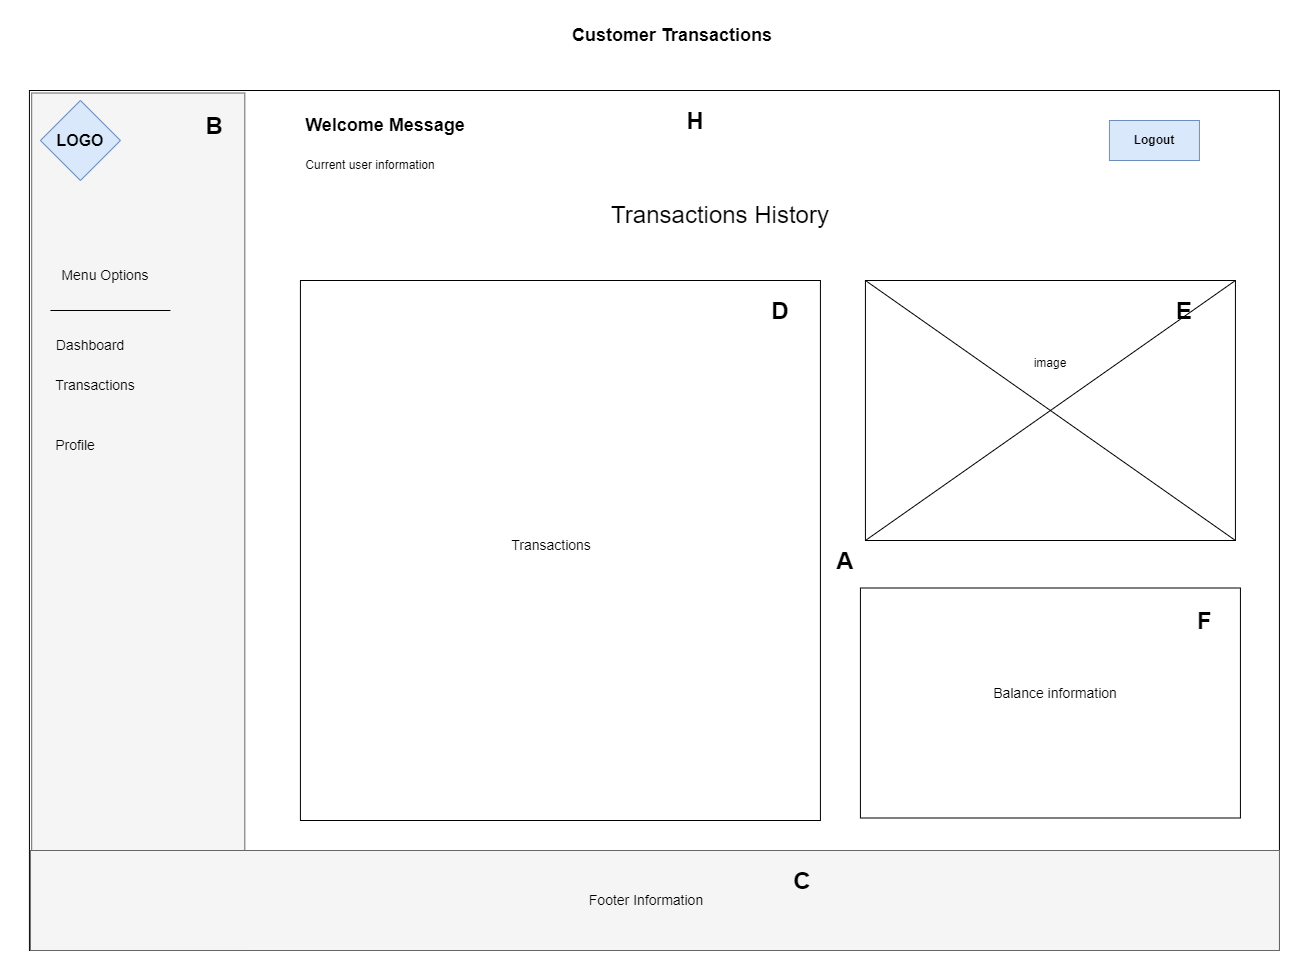

The diagram above was exported from draw.io. Its source (the exported page's mxGraphModel, read from the mxfile embedded in the PNG):
<mxGraphModel dx="2790" dy="-2344" grid="1" gridSize="10" guides="1" tooltips="1" connect="1" arrows="1" fold="1" page="1" pageScale="1" pageWidth="827" pageHeight="1169" math="0" shadow="0">
  <root>
    <mxCell id="0" />
    <mxCell id="1" parent="0" />
    <mxCell id="KhuRC_Y1lqTb-dmsCv6L-34" value="&lt;font style=&quot;font-size: 18px;&quot;&gt;&lt;b&gt;Customer Transactions&lt;/b&gt;&lt;/font&gt;" style="text;html=1;align=center;verticalAlign=middle;whiteSpace=wrap;rounded=0;" parent="1" vertex="1">
      <mxGeometry x="227.5" y="4210" width="230" height="30" as="geometry" />
    </mxCell>
    <mxCell id="KhuRC_Y1lqTb-dmsCv6L-35" value="" style="rounded=0;whiteSpace=wrap;html=1;" parent="1" vertex="1">
      <mxGeometry x="-300.07" y="4280" width="1250" height="860" as="geometry" />
    </mxCell>
    <mxCell id="KhuRC_Y1lqTb-dmsCv6L-36" value="" style="rounded=0;whiteSpace=wrap;html=1;fillColor=#f5f5f5;fontColor=#333333;strokeColor=#666666;rotation=-270;" parent="1" vertex="1">
      <mxGeometry x="-620" y="4604.6900000000005" width="857.5" height="213.13" as="geometry" />
    </mxCell>
    <mxCell id="KhuRC_Y1lqTb-dmsCv6L-37" value="&lt;font size=&quot;3&quot;&gt;&lt;b&gt;LOGO&lt;/b&gt;&lt;/font&gt;" style="rhombus;whiteSpace=wrap;html=1;fillColor=#dae8fc;strokeColor=#6c8ebf;" parent="1" vertex="1">
      <mxGeometry x="-289.07" y="4290" width="80" height="80" as="geometry" />
    </mxCell>
    <mxCell id="KhuRC_Y1lqTb-dmsCv6L-38" value="&lt;b&gt;Logout&lt;/b&gt;" style="rounded=0;whiteSpace=wrap;html=1;fillColor=#dae8fc;strokeColor=#6c8ebf;" parent="1" vertex="1">
      <mxGeometry x="779.9300000000001" y="4310" width="90" height="40" as="geometry" />
    </mxCell>
    <mxCell id="KhuRC_Y1lqTb-dmsCv6L-39" value="" style="rounded=0;whiteSpace=wrap;html=1;fillColor=#f5f5f5;fontColor=#f5f5f5;strokeColor=#666666;" parent="1" vertex="1">
      <mxGeometry x="-299.07" y="5040" width="1249" height="100" as="geometry" />
    </mxCell>
    <mxCell id="KhuRC_Y1lqTb-dmsCv6L-40" value="&lt;font style=&quot;font-size: 14px;&quot;&gt;Footer Information&lt;/font&gt;" style="text;html=1;align=center;verticalAlign=middle;whiteSpace=wrap;rounded=0;" parent="1" vertex="1">
      <mxGeometry x="253.93" y="5075" width="126" height="30" as="geometry" />
    </mxCell>
    <mxCell id="KhuRC_Y1lqTb-dmsCv6L-41" value="&lt;b&gt;&lt;font style=&quot;font-size: 18px;&quot;&gt;Welcome Message&lt;/font&gt;&lt;/b&gt;" style="text;html=1;align=center;verticalAlign=middle;whiteSpace=wrap;rounded=0;" parent="1" vertex="1">
      <mxGeometry x="-59.06999999999999" y="4300" width="230" height="30" as="geometry" />
    </mxCell>
    <mxCell id="KhuRC_Y1lqTb-dmsCv6L-42" value="Current user information" style="text;html=1;align=center;verticalAlign=middle;whiteSpace=wrap;rounded=0;" parent="1" vertex="1">
      <mxGeometry x="-39.06999999999999" y="4340" width="160" height="30" as="geometry" />
    </mxCell>
    <mxCell id="KhuRC_Y1lqTb-dmsCv6L-43" value="&lt;font style=&quot;font-size: 14px;&quot;&gt;Menu Options&lt;/font&gt;" style="text;html=1;align=center;verticalAlign=middle;whiteSpace=wrap;rounded=0;" parent="1" vertex="1">
      <mxGeometry x="-279.07" y="4450" width="110" height="30" as="geometry" />
    </mxCell>
    <mxCell id="KhuRC_Y1lqTb-dmsCv6L-44" value="&lt;font style=&quot;font-size: 14px;&quot;&gt;Dashboard&lt;/font&gt;" style="text;html=1;align=center;verticalAlign=middle;whiteSpace=wrap;rounded=0;" parent="1" vertex="1">
      <mxGeometry x="-294.07" y="4520" width="110" height="30" as="geometry" />
    </mxCell>
    <mxCell id="KhuRC_Y1lqTb-dmsCv6L-45" value="&lt;font style=&quot;font-size: 14px;&quot;&gt;Transactions&lt;/font&gt;" style="text;html=1;align=center;verticalAlign=middle;whiteSpace=wrap;rounded=0;" parent="1" vertex="1">
      <mxGeometry x="-289.07" y="4560" width="110" height="30" as="geometry" />
    </mxCell>
    <mxCell id="KhuRC_Y1lqTb-dmsCv6L-46" value="&lt;font style=&quot;font-size: 14px;&quot;&gt;Profile&lt;/font&gt;" style="text;html=1;align=center;verticalAlign=middle;whiteSpace=wrap;rounded=0;" parent="1" vertex="1">
      <mxGeometry x="-309.07" y="4620" width="110" height="30" as="geometry" />
    </mxCell>
    <mxCell id="KhuRC_Y1lqTb-dmsCv6L-47" style="edgeStyle=orthogonalEdgeStyle;rounded=0;orthogonalLoop=1;jettySize=auto;html=1;exitX=0.5;exitY=1;exitDx=0;exitDy=0;" parent="1" source="KhuRC_Y1lqTb-dmsCv6L-46" target="KhuRC_Y1lqTb-dmsCv6L-46" edge="1">
      <mxGeometry relative="1" as="geometry" />
    </mxCell>
    <mxCell id="KhuRC_Y1lqTb-dmsCv6L-48" value="" style="endArrow=none;html=1;rounded=0;" parent="1" edge="1">
      <mxGeometry width="50" height="50" relative="1" as="geometry">
        <mxPoint x="-159.07" y="4500" as="sourcePoint" />
        <mxPoint x="-279.07" y="4500" as="targetPoint" />
      </mxGeometry>
    </mxCell>
    <mxCell id="KhuRC_Y1lqTb-dmsCv6L-49" value="" style="rounded=0;whiteSpace=wrap;html=1;" parent="1" vertex="1">
      <mxGeometry x="-29.07" y="4470" width="520" height="540" as="geometry" />
    </mxCell>
    <mxCell id="KhuRC_Y1lqTb-dmsCv6L-50" value="&lt;span style=&quot;font-size: 14px;&quot;&gt;Transactions&lt;/span&gt;" style="text;html=1;align=center;verticalAlign=middle;whiteSpace=wrap;rounded=0;" parent="1" vertex="1">
      <mxGeometry x="131.93" y="4720" width="180" height="30" as="geometry" />
    </mxCell>
    <mxCell id="KhuRC_Y1lqTb-dmsCv6L-71" value="&lt;font style=&quot;font-size: 24px;&quot;&gt;Transactions History&lt;/font&gt;" style="text;html=1;align=center;verticalAlign=middle;whiteSpace=wrap;rounded=0;" parent="1" vertex="1">
      <mxGeometry x="270.93" y="4390" width="240" height="30" as="geometry" />
    </mxCell>
    <mxCell id="KhuRC_Y1lqTb-dmsCv6L-103" value="" style="rounded=0;whiteSpace=wrap;html=1;" parent="1" vertex="1">
      <mxGeometry x="535.9300000000001" y="4470" width="370" height="260" as="geometry" />
    </mxCell>
    <mxCell id="KhuRC_Y1lqTb-dmsCv6L-104" value="" style="endArrow=none;html=1;rounded=0;entryX=1;entryY=0;entryDx=0;entryDy=0;exitX=0;exitY=1;exitDx=0;exitDy=0;" parent="1" source="KhuRC_Y1lqTb-dmsCv6L-103" target="KhuRC_Y1lqTb-dmsCv6L-103" edge="1">
      <mxGeometry width="50" height="50" relative="1" as="geometry">
        <mxPoint x="355.93" y="4727.5" as="sourcePoint" />
        <mxPoint x="405.93" y="4677.5" as="targetPoint" />
      </mxGeometry>
    </mxCell>
    <mxCell id="KhuRC_Y1lqTb-dmsCv6L-105" value="" style="endArrow=none;html=1;rounded=0;entryX=1;entryY=1;entryDx=0;entryDy=0;exitX=0;exitY=0;exitDx=0;exitDy=0;" parent="1" source="KhuRC_Y1lqTb-dmsCv6L-103" target="KhuRC_Y1lqTb-dmsCv6L-103" edge="1">
      <mxGeometry width="50" height="50" relative="1" as="geometry">
        <mxPoint x="355.93" y="4727.5" as="sourcePoint" />
        <mxPoint x="405.93" y="4677.5" as="targetPoint" />
      </mxGeometry>
    </mxCell>
    <mxCell id="KhuRC_Y1lqTb-dmsCv6L-106" value="image" style="text;html=1;align=center;verticalAlign=middle;whiteSpace=wrap;rounded=0;" parent="1" vertex="1">
      <mxGeometry x="690.9300000000001" y="4537.5" width="60" height="30" as="geometry" />
    </mxCell>
    <mxCell id="KhuRC_Y1lqTb-dmsCv6L-107" value="" style="rounded=0;whiteSpace=wrap;html=1;" parent="1" vertex="1">
      <mxGeometry x="530.9300000000001" y="4777.5" width="380" height="230" as="geometry" />
    </mxCell>
    <mxCell id="KhuRC_Y1lqTb-dmsCv6L-108" value="&lt;span style=&quot;font-size: 14px;&quot;&gt;Balance information&lt;/span&gt;" style="text;html=1;align=center;verticalAlign=middle;whiteSpace=wrap;rounded=0;" parent="1" vertex="1">
      <mxGeometry x="635.9300000000001" y="4867.5" width="180" height="30" as="geometry" />
    </mxCell>
    <mxCell id="4bFOf3q3WvnAby6B3AYO-17" value="&lt;h1 style=&quot;margin-top: 0px;&quot;&gt;A&lt;/h1&gt;" style="text;html=1;whiteSpace=wrap;overflow=hidden;rounded=0;align=center;" parent="1" vertex="1">
      <mxGeometry x="500.92999999999995" y="4730" width="30" height="40" as="geometry" />
    </mxCell>
    <mxCell id="4bFOf3q3WvnAby6B3AYO-18" value="&lt;h1 style=&quot;margin-top: 0px;&quot;&gt;B&lt;/h1&gt;" style="text;html=1;whiteSpace=wrap;overflow=hidden;rounded=0;align=center;" parent="1" vertex="1">
      <mxGeometry x="-130" y="4295" width="30" height="40" as="geometry" />
    </mxCell>
    <mxCell id="4bFOf3q3WvnAby6B3AYO-20" value="&lt;h1 style=&quot;margin-top: 0px;&quot;&gt;D&lt;/h1&gt;" style="text;html=1;whiteSpace=wrap;overflow=hidden;rounded=0;align=center;" parent="1" vertex="1">
      <mxGeometry x="435.92999999999995" y="4480" width="30" height="40" as="geometry" />
    </mxCell>
    <mxCell id="4bFOf3q3WvnAby6B3AYO-21" value="&lt;h1 style=&quot;margin-top: 0px;&quot;&gt;E&lt;/h1&gt;" style="text;html=1;whiteSpace=wrap;overflow=hidden;rounded=0;align=center;" parent="1" vertex="1">
      <mxGeometry x="839.9300000000001" y="4480" width="30" height="40" as="geometry" />
    </mxCell>
    <mxCell id="4bFOf3q3WvnAby6B3AYO-22" value="&lt;h1 style=&quot;margin-top: 0px;&quot;&gt;F&lt;/h1&gt;" style="text;html=1;whiteSpace=wrap;overflow=hidden;rounded=0;align=center;" parent="1" vertex="1">
      <mxGeometry x="859.9300000000001" y="4790" width="30" height="40" as="geometry" />
    </mxCell>
    <mxCell id="4bFOf3q3WvnAby6B3AYO-24" value="&lt;h1 style=&quot;margin-top: 0px;&quot;&gt;H&lt;/h1&gt;" style="text;html=1;whiteSpace=wrap;overflow=hidden;rounded=0;align=center;" parent="1" vertex="1">
      <mxGeometry x="350.93000000000006" y="4290" width="30" height="40" as="geometry" />
    </mxCell>
    <mxCell id="4bFOf3q3WvnAby6B3AYO-29" value="&lt;h1 style=&quot;margin-top: 0px;&quot;&gt;C&lt;/h1&gt;" style="text;html=1;whiteSpace=wrap;overflow=hidden;rounded=0;align=center;" parent="1" vertex="1">
      <mxGeometry x="457.5" y="5050" width="30" height="40" as="geometry" />
    </mxCell>
  </root>
</mxGraphModel>